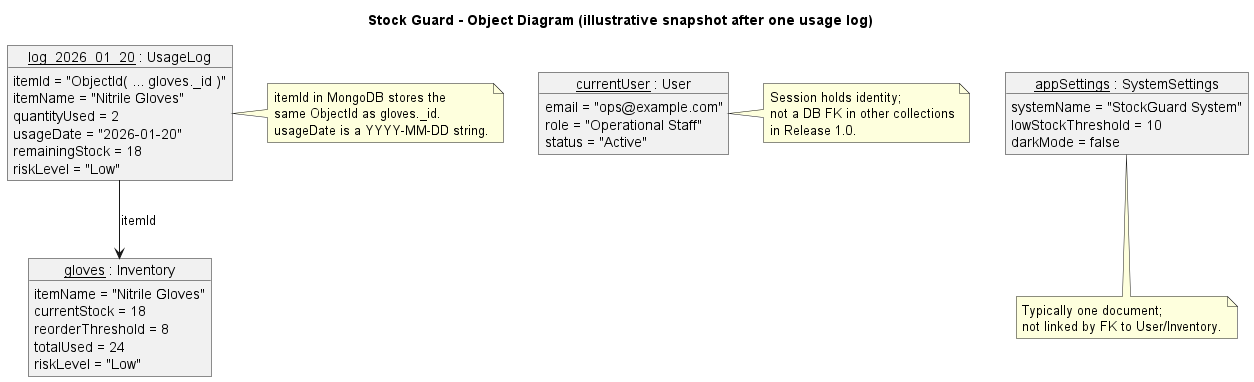

The diagram above was rendered by PlantUML. Its source (embedded in the PNG):
@startuml object-diagram
title Stock Guard - Object Diagram (illustrative snapshot after one usage log)
skinparam objectAttributeIconSize 0

object "<u>currentUser</u> : User" as u {
  email = "ops@example.com"
  role = "Operational Staff"
  status = "Active"
}

object "<u>gloves</u> : Inventory" as i {
  itemName = "Nitrile Gloves"
  currentStock = 18
  reorderThreshold = 8
  totalUsed = 24
  riskLevel = "Low"
}

object "<u>log_2026_01_20</u> : UsageLog" as l {
  itemId = "ObjectId( ... gloves._id )"
  itemName = "Nitrile Gloves"
  quantityUsed = 2
  usageDate = "2026-01-20"
  remainingStock = 18
  riskLevel = "Low"
}

l -down-> i : itemId

object "<u>appSettings</u> : SystemSettings" as s {
  systemName = "StockGuard System"
  lowStockThreshold = 10
  darkMode = false
}

note right of l
  itemId in MongoDB stores the
  same ObjectId as gloves._id.
  usageDate is a YYYY-MM-DD string.
end note
note bottom of s
  Typically one document;
  not linked by FK to User/Inventory.
end note
note right of u
  Session holds identity;
  not a DB FK in other collections
  in Release 1.0.
end note

@enduml